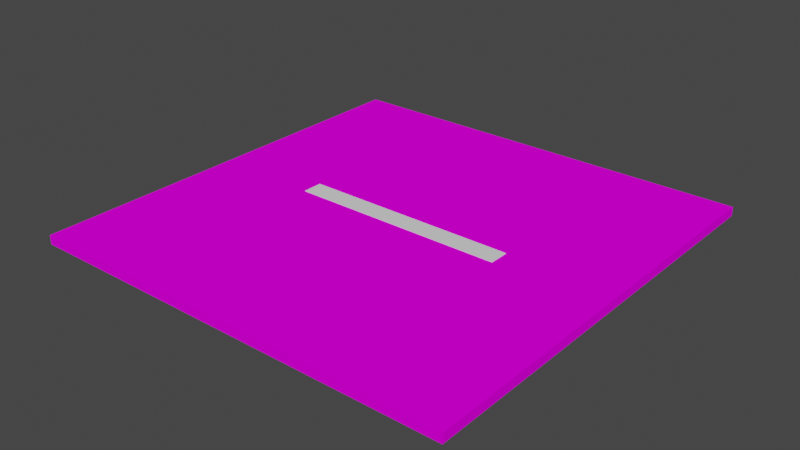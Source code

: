 # Source: road.blend  (saved by Blender 2.82.7; exported with 4.5.12 LTS)
import bpy
from mathutils import Matrix  # noqa: F401  (used for matrix-valued properties, if any)

bpy.ops.wm.read_factory_settings(use_empty=True)
scene = bpy.context.scene
scene.name = 'Scene'

# ---- collections
col_collection = bpy.data.collections.new('Collection'); scene.collection.children.link(col_collection)

# ---- images (referenced by path relative to the original .blend; pixels are not part of the script)
import os
ASSET_DIR = os.environ.get("B2B_ASSET_DIR", "")  # directory of the original .blend (textures are referenced by path, not embedded)
HERE = os.path.dirname(os.path.abspath(__file__))  # packed textures are extracted next to this script under _unpacked/

def load_image(name, relpath, width, height, colorspace="sRGB"):
    """Load a texture the original file referenced (path relative to the .blend, or extracted next to this script)."""
    p = next((c for c in (os.path.join(HERE, relpath), os.path.join(ASSET_DIR, relpath)) if relpath and os.path.exists(c)), "")
    if p:
        img = bpy.data.images.load(p, check_existing=True)
        img.name = name
    else:  # same state as the original file: an image datablock whose file is absent (Cycles renders it pink)
        img = bpy.data.images.new(name, width, height)
        img.source = "FILE"
        img.filepath = "//" + (relpath or name)
    img.colorspace_settings.name = colorspace
    return img
img_asphalt003_2k_color_jpg = load_image('Asphalt003_2K_Color.jpg', 'Asphalt003_2K_Color.jpg', 1024, 1024, 'sRGB')

# ---- materials (node trees are filled in below, after node groups)
mat_material = bpy.data.materials.new('Material')
mat_material.alpha_threshold = 0.0
mat_material.use_transparent_shadow = False
mat_material.line_color = (0.0, 0.0, 0.0, 1.0)
mat_material_001 = bpy.data.materials.new('Material.001')
mat_material_001.use_transparent_shadow = False

# ---- material node trees
mat_material.use_nodes = True; mat_material.node_tree.nodes.clear()
_N = mat_material.node_tree.nodes; _L = mat_material.node_tree.links
n0 = _N.new('ShaderNodeOutputMaterial'); n0.name = 'Material Output'; n0.location = (300, 300)
n1 = _N.new('ShaderNodeBsdfPrincipled'); n1.name = 'Principled BSDF'; n1.location = (10, 300)
n1.distribution = 'GGX'
n1.subsurface_method = 'BURLEY'
n1.inputs[2].default_value = 1.0
n1.inputs[3].default_value = 1.45
n1.inputs[13].default_value = 0.0
n1.inputs[27].default_value = (0.0, 0.0, 0.0, 1.0)
n1.inputs[28].default_value = 1.0
n2 = _N.new('ShaderNodeTexImage'); n2.name = 'Image Texture'; n2.location = (-260, 201)
n2.image = img_asphalt003_2k_color_jpg
_L.new(n1.outputs[0], n0.inputs[0])
_L.new(n2.outputs[0], n1.inputs[0])
n0.is_active_output = True
mat_material_001.use_nodes = True; mat_material_001.node_tree.nodes.clear()
_N = mat_material_001.node_tree.nodes; _L = mat_material_001.node_tree.links
n0 = _N.new('ShaderNodeOutputMaterial'); n0.name = 'Material Output'; n0.location = (300, 300)
n1 = _N.new('ShaderNodeBsdfPrincipled'); n1.name = 'Principled BSDF'; n1.location = (10, 300)
n1.distribution = 'GGX'
n1.subsurface_method = 'BURLEY'
n1.inputs[0].default_value = (0.8208, 0.8208, 0.8208, 1.0)
n1.inputs[2].default_value = 1.0
n1.inputs[3].default_value = 1.45
n1.inputs[13].default_value = 0.6088
n1.inputs[27].default_value = (0.0, 0.0, 0.0, 1.0)
n1.inputs[28].default_value = 1.0
_L.new(n1.outputs[0], n0.inputs[0])
n0.is_active_output = True

# ---- world
world_world = bpy.data.worlds.new('World'); scene.world = world_world
world_world.use_nodes = True; world_world.node_tree.nodes.clear()
_N = world_world.node_tree.nodes; _L = world_world.node_tree.links
n0 = _N.new('ShaderNodeOutputWorld'); n0.name = 'World Output'; n0.location = (300, 300)
n1 = _N.new('ShaderNodeBackground'); n1.name = 'Background'; n1.location = (10, 300)
n1.inputs[0].default_value = (0.05088, 0.05088, 0.05088, 1.0)
_L.new(n1.outputs[0], n0.inputs[0])
n0.is_active_output = True
world_world.color = (0.05088, 0.05088, 0.05088)
world_world.use_sun_shadow = False
world_world.sun_shadow_jitter_overblur = 0.0

# ---- meshes
me_cube = bpy.data.meshes.new('Cube')
me_cube.from_pydata([(1.0, 1.0, 0.02083), (1.0, 1.0, -0.02083), (1.0, -1.0, 0.02083), (1.0, -1.0, -0.02083), (-1.0, 1.0, 0.02083), (-1.0, 1.0, -0.02083), (-1.0, -1.0, 0.02083), (-1.0, -1.0, -0.02083)], [], [(0, 4, 6, 2), (3, 2, 6, 7), (7, 6, 4, 5), (5, 1, 3, 7), (1, 0, 2, 3), (5, 4, 0, 1)])
_uv = me_cube.uv_layers.new(name='UVMap')
_uv.uv.foreach_set('vector', [0.03808, 0.04614, 0.9699, 0.04614, 0.9699, 0.978, 0.03808, 0.978, 0.375, 0.75, 0.625, 0.75, 0.625, 1.0, 0.375, 1.0, 0.375, 0.0, 0.625, 0.0, 0.625, 0.25, 0.375, 0.25, 0.125, 0.5, 0.375, 0.5, 0.375, 0.75, 0.125, 0.75, 0.375, 0.5, 0.625, 0.5, 0.625, 0.75, 0.375, 0.75, 0.375, 0.25, 0.625, 0.25, 0.625, 0.5, 0.375, 0.5])
me_cube.materials.append(mat_material)
me_cube.use_remesh_preserve_volume = False
me_cube.use_remesh_preserve_attributes = False
me_cube.use_mirror_vertex_groups = False
me_cube.update()
me_cube_001 = bpy.data.meshes.new('Cube.001')
me_cube_001.from_pydata([(-1.0, -1.0, -1.0), (-1.0, -1.0, 1.0), (-1.0, 1.0, -1.0), (-1.0, 1.0, 1.0), (1.0, -1.0, -1.0), (1.0, -1.0, 1.0), (1.0, 1.0, -1.0), (1.0, 1.0, 1.0)], [], [(0, 1, 3, 2), (2, 3, 7, 6), (6, 7, 5, 4), (4, 5, 1, 0), (2, 6, 4, 0), (7, 3, 1, 5)])
_uv = me_cube_001.uv_layers.new(name='UVMap')
_uv.uv.foreach_set('vector', [0.375, 0.0, 0.625, 0.0, 0.625, 0.25, 0.375, 0.25, 0.375, 0.25, 0.625, 0.25, 0.625, 0.5, 0.375, 0.5, 0.375, 0.5, 0.625, 0.5, 0.625, 0.75, 0.375, 0.75, 0.375, 0.75, 0.625, 0.75, 0.625, 1.0, 0.375, 1.0, 0.125, 0.5, 0.375, 0.5, 0.375, 0.75, 0.125, 0.75, 0.625, 0.5, 0.875, 0.5, 0.875, 0.75, 0.625, 0.75])
me_cube_001.materials.append(mat_material_001)
me_cube_001.use_remesh_fix_poles = True
me_cube_001.use_remesh_preserve_attributes = False
me_cube_001.use_mirror_vertex_groups = False
me_cube_001.update()

# ---- objects
ob_cube = bpy.data.objects.new('Cube', me_cube)
ob_cube_001 = bpy.data.objects.new('Cube.001', me_cube_001)

# ---- transforms, parenting, visibility, modifiers, constraints
ob_cube.location = (0.0, 0.0, 0.0)
ob_cube.lock_rotations_4d = False
ob_cube.empty_display_type = 'ARROWS'
ob_cube.lineart.crease_threshold = 0.0
ob_cube_001.location = (0.0, 0.0, 0.01298)
ob_cube_001.scale = (0.499, 0.04632, 0.01034)
ob_cube_001.lineart.crease_threshold = 0.0

# ---- collection membership
col_collection.objects.link(ob_cube)
col_collection.objects.link(ob_cube_001)

# ---- scene / render settings (as saved in the file)
scene.frame_start = 1; scene.frame_end = 250; scene.frame_set(1)
scene.render.engine = 'BLENDER_EEVEE_NEXT'
scene.cycles.use_denoising = False
scene.cycles.samples = 128
scene.cycles.sampling_pattern = 'TABULATED_SOBOL'
scene.cycles.use_adaptive_sampling = False
scene.cycles.use_light_tree = False
scene.view_settings.view_transform = 'Filmic'
bpy.context.view_layer.update()

# ---- added for rendering (the .blend has no active camera and no usable light): camera, sun
cam_auto = bpy.data.cameras.new('AutoCamera')
cam_auto.lens = 50.0
cam_auto.sensor_width = 36.0
cam_auto.clip_end = 1000.0
ob_auto_camera = bpy.data.objects.new('AutoCamera', cam_auto)
scene.collection.objects.link(ob_auto_camera)
ob_auto_camera.location = (2.61725, -3.1407, 2.09504)
ob_auto_camera.rotation_euler = (1.09748, -7.21219e-08, 0.694738)
scene.camera = ob_auto_camera
light_auto_sun = bpy.data.lights.new('AutoSun', 'SUN')
light_auto_sun.energy = 3.0
light_auto_sun.angle = 0.0523599
ob_auto_sun = bpy.data.objects.new('AutoSun', light_auto_sun)
scene.collection.objects.link(ob_auto_sun)
ob_auto_sun.rotation_euler = (0.872665, 0.174533, 0.523599)
bpy.context.view_layer.update()
